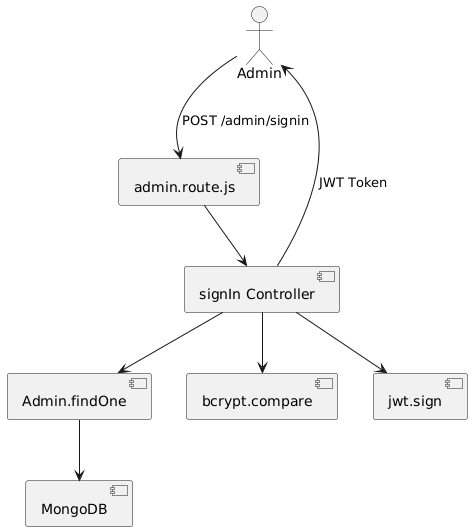

The diagram above was rendered by PlantUML. Its source (embedded in the PNG):
@startuml
actor Admin
Admin --> [admin.route.js] : POST /admin/signin
[admin.route.js] --> [signIn Controller]
[signIn Controller] --> [Admin.findOne]
[Admin.findOne] --> [MongoDB]
[signIn Controller] --> [bcrypt.compare]
[signIn Controller] --> [jwt.sign]
[signIn Controller] --> Admin : JWT Token
@enduml